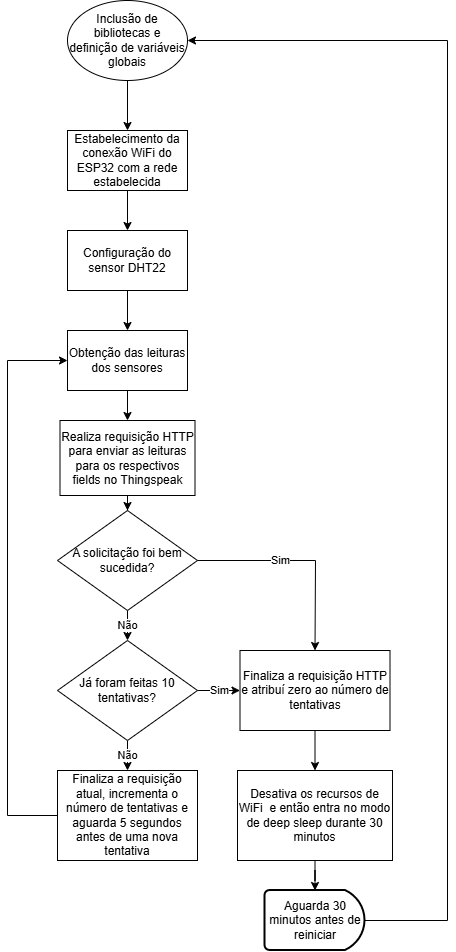

The diagram above was exported from draw.io. Its source (the exported page's mxGraphModel, read from the mxfile embedded in the PNG):
<mxGraphModel dx="1030" dy="452" grid="1" gridSize="10" guides="1" tooltips="1" connect="1" arrows="1" fold="1" page="1" pageScale="1" pageWidth="827" pageHeight="1169" math="0" shadow="0">
  <root>
    <mxCell id="0" />
    <mxCell id="1" parent="0" />
    <mxCell id="qthk2PDdeIgQPkgB9ttL-5" value="" style="edgeStyle=orthogonalEdgeStyle;rounded=0;orthogonalLoop=1;jettySize=auto;html=1;" edge="1" parent="1" source="qthk2PDdeIgQPkgB9ttL-1" target="qthk2PDdeIgQPkgB9ttL-4">
      <mxGeometry relative="1" as="geometry" />
    </mxCell>
    <mxCell id="qthk2PDdeIgQPkgB9ttL-1" value="Inclusão de bibliotecas e definição de variáveis globais" style="ellipse;whiteSpace=wrap;html=1;" vertex="1" parent="1">
      <mxGeometry x="350" y="240" width="120" height="80" as="geometry" />
    </mxCell>
    <mxCell id="qthk2PDdeIgQPkgB9ttL-12" value="" style="edgeStyle=orthogonalEdgeStyle;rounded=0;orthogonalLoop=1;jettySize=auto;html=1;" edge="1" parent="1" source="qthk2PDdeIgQPkgB9ttL-2" target="qthk2PDdeIgQPkgB9ttL-7">
      <mxGeometry relative="1" as="geometry" />
    </mxCell>
    <mxCell id="qthk2PDdeIgQPkgB9ttL-2" value="Configuração do sensor DHT22" style="rounded=0;whiteSpace=wrap;html=1;" vertex="1" parent="1">
      <mxGeometry x="350" y="470" width="120" height="60" as="geometry" />
    </mxCell>
    <mxCell id="qthk2PDdeIgQPkgB9ttL-6" value="" style="edgeStyle=orthogonalEdgeStyle;rounded=0;orthogonalLoop=1;jettySize=auto;html=1;" edge="1" parent="1" source="qthk2PDdeIgQPkgB9ttL-4" target="qthk2PDdeIgQPkgB9ttL-2">
      <mxGeometry relative="1" as="geometry" />
    </mxCell>
    <mxCell id="qthk2PDdeIgQPkgB9ttL-4" value="Estabelecimento da conexão WiFi do ESP32 com a rede estabelecida" style="rounded=0;whiteSpace=wrap;html=1;" vertex="1" parent="1">
      <mxGeometry x="350" y="370" width="120" height="60" as="geometry" />
    </mxCell>
    <mxCell id="qthk2PDdeIgQPkgB9ttL-13" value="" style="edgeStyle=orthogonalEdgeStyle;rounded=0;orthogonalLoop=1;jettySize=auto;html=1;" edge="1" parent="1" source="qthk2PDdeIgQPkgB9ttL-7" target="qthk2PDdeIgQPkgB9ttL-9">
      <mxGeometry relative="1" as="geometry" />
    </mxCell>
    <mxCell id="qthk2PDdeIgQPkgB9ttL-7" value="Obtenção das leituras dos sensores" style="rounded=0;whiteSpace=wrap;html=1;" vertex="1" parent="1">
      <mxGeometry x="350" y="570" width="120" height="60" as="geometry" />
    </mxCell>
    <mxCell id="qthk2PDdeIgQPkgB9ttL-14" value="" style="edgeStyle=orthogonalEdgeStyle;rounded=0;orthogonalLoop=1;jettySize=auto;html=1;" edge="1" parent="1" source="qthk2PDdeIgQPkgB9ttL-9" target="qthk2PDdeIgQPkgB9ttL-10">
      <mxGeometry relative="1" as="geometry" />
    </mxCell>
    <mxCell id="qthk2PDdeIgQPkgB9ttL-9" value="Realiza requisição HTTP para enviar as leituras para os respectivos fields no Thingspeak" style="rounded=0;whiteSpace=wrap;html=1;" vertex="1" parent="1">
      <mxGeometry x="342.5" y="660" width="135" height="75" as="geometry" />
    </mxCell>
    <mxCell id="qthk2PDdeIgQPkgB9ttL-15" value="Não" style="edgeStyle=orthogonalEdgeStyle;rounded=0;orthogonalLoop=1;jettySize=auto;html=1;" edge="1" parent="1" source="qthk2PDdeIgQPkgB9ttL-10" target="qthk2PDdeIgQPkgB9ttL-11">
      <mxGeometry relative="1" as="geometry" />
    </mxCell>
    <mxCell id="qthk2PDdeIgQPkgB9ttL-10" value="A solicitação foi bem sucedida?" style="rhombus;whiteSpace=wrap;html=1;" vertex="1" parent="1">
      <mxGeometry x="340" y="750" width="140" height="100" as="geometry" />
    </mxCell>
    <mxCell id="qthk2PDdeIgQPkgB9ttL-17" value="Não" style="edgeStyle=orthogonalEdgeStyle;rounded=0;orthogonalLoop=1;jettySize=auto;html=1;" edge="1" parent="1" source="qthk2PDdeIgQPkgB9ttL-11" target="qthk2PDdeIgQPkgB9ttL-16">
      <mxGeometry relative="1" as="geometry" />
    </mxCell>
    <mxCell id="qthk2PDdeIgQPkgB9ttL-54" value="Sim" style="edgeStyle=orthogonalEdgeStyle;rounded=0;orthogonalLoop=1;jettySize=auto;html=1;" edge="1" parent="1" source="qthk2PDdeIgQPkgB9ttL-11" target="qthk2PDdeIgQPkgB9ttL-35">
      <mxGeometry relative="1" as="geometry" />
    </mxCell>
    <mxCell id="qthk2PDdeIgQPkgB9ttL-11" value="Já foram feitas 10 tentativas?" style="rhombus;whiteSpace=wrap;html=1;" vertex="1" parent="1">
      <mxGeometry x="340" y="880" width="140" height="100" as="geometry" />
    </mxCell>
    <mxCell id="qthk2PDdeIgQPkgB9ttL-16" value="Finaliza a requisição atual, incrementa o número de tentativas e aguarda 5 segundos antes de uma nova tentativa" style="rounded=0;whiteSpace=wrap;html=1;" vertex="1" parent="1">
      <mxGeometry x="340" y="1010" width="140" height="90" as="geometry" />
    </mxCell>
    <mxCell id="qthk2PDdeIgQPkgB9ttL-22" value="" style="endArrow=classic;html=1;rounded=0;exitX=0;exitY=0.5;exitDx=0;exitDy=0;entryX=0;entryY=0.5;entryDx=0;entryDy=0;" edge="1" parent="1" source="qthk2PDdeIgQPkgB9ttL-16" target="qthk2PDdeIgQPkgB9ttL-7">
      <mxGeometry width="50" height="50" relative="1" as="geometry">
        <mxPoint x="280" y="825" as="sourcePoint" />
        <mxPoint x="290" y="590" as="targetPoint" />
        <Array as="points">
          <mxPoint x="290" y="1055" />
          <mxPoint x="290" y="600" />
        </Array>
      </mxGeometry>
    </mxCell>
    <mxCell id="qthk2PDdeIgQPkgB9ttL-38" value="" style="edgeStyle=orthogonalEdgeStyle;rounded=0;orthogonalLoop=1;jettySize=auto;html=1;" edge="1" parent="1" source="qthk2PDdeIgQPkgB9ttL-35" target="qthk2PDdeIgQPkgB9ttL-37">
      <mxGeometry relative="1" as="geometry" />
    </mxCell>
    <mxCell id="qthk2PDdeIgQPkgB9ttL-35" value="Finaliza a requisição HTTP e atribuí zero ao número de tentativas" style="rounded=0;whiteSpace=wrap;html=1;" vertex="1" parent="1">
      <mxGeometry x="522.5" y="890" width="150" height="80" as="geometry" />
    </mxCell>
    <mxCell id="qthk2PDdeIgQPkgB9ttL-41" value="" style="edgeStyle=orthogonalEdgeStyle;rounded=0;orthogonalLoop=1;jettySize=auto;html=1;" edge="1" parent="1" source="qthk2PDdeIgQPkgB9ttL-37" target="qthk2PDdeIgQPkgB9ttL-40">
      <mxGeometry relative="1" as="geometry" />
    </mxCell>
    <mxCell id="qthk2PDdeIgQPkgB9ttL-37" value="Desativa os recursos de WiFi&amp;nbsp; e então entra no modo de deep sleep durante 30 minutos" style="rounded=0;whiteSpace=wrap;html=1;" vertex="1" parent="1">
      <mxGeometry x="520" y="1010" width="155" height="90" as="geometry" />
    </mxCell>
    <mxCell id="qthk2PDdeIgQPkgB9ttL-40" value="Aguarda 30 minutos antes de reiniciar" style="strokeWidth=2;html=1;shape=mxgraph.flowchart.delay;whiteSpace=wrap;" vertex="1" parent="1">
      <mxGeometry x="547.5" y="1130" width="100" height="60" as="geometry" />
    </mxCell>
    <mxCell id="qthk2PDdeIgQPkgB9ttL-42" value="" style="endArrow=classic;html=1;rounded=0;exitX=1;exitY=0.5;exitDx=0;exitDy=0;exitPerimeter=0;entryX=1;entryY=0.5;entryDx=0;entryDy=0;" edge="1" parent="1" source="qthk2PDdeIgQPkgB9ttL-40" target="qthk2PDdeIgQPkgB9ttL-1">
      <mxGeometry width="50" height="50" relative="1" as="geometry">
        <mxPoint x="900" y="1290" as="sourcePoint" />
        <mxPoint x="900" y="160" as="targetPoint" />
        <Array as="points">
          <mxPoint x="730" y="1160" />
          <mxPoint x="730" y="280" />
        </Array>
      </mxGeometry>
    </mxCell>
    <mxCell id="qthk2PDdeIgQPkgB9ttL-53" value="Sim" style="endArrow=classic;html=1;rounded=0;exitX=1;exitY=0.5;exitDx=0;exitDy=0;entryX=0.5;entryY=0;entryDx=0;entryDy=0;" edge="1" parent="1" source="qthk2PDdeIgQPkgB9ttL-10" target="qthk2PDdeIgQPkgB9ttL-35">
      <mxGeometry x="-0.2002" width="50" height="50" relative="1" as="geometry">
        <mxPoint x="520" y="810" as="sourcePoint" />
        <mxPoint x="570" y="760" as="targetPoint" />
        <Array as="points">
          <mxPoint x="598" y="800" />
        </Array>
        <mxPoint as="offset" />
      </mxGeometry>
    </mxCell>
  </root>
</mxGraphModel>